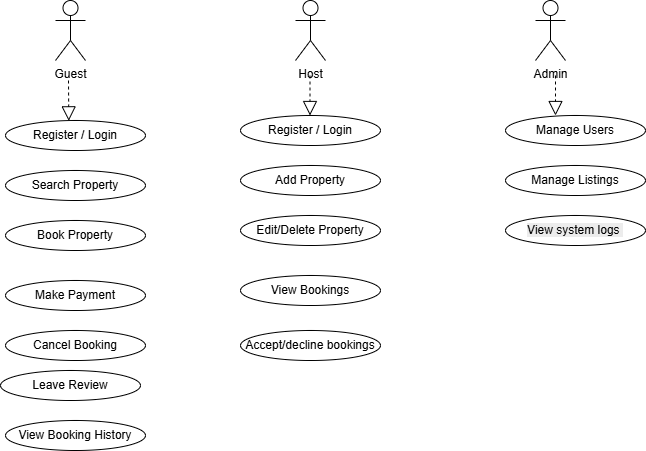

The diagram above was exported from draw.io. Its source (the exported page's mxGraphModel, read from the mxfile embedded in the PNG):
<mxGraphModel dx="772" dy="501" grid="1" gridSize="10" guides="1" tooltips="1" connect="1" arrows="1" fold="1" page="1" pageScale="1" pageWidth="850" pageHeight="1100" math="0" shadow="0">
  <root>
    <mxCell id="0" />
    <mxCell id="1" parent="0" />
    <mxCell id="jlQ8crHL_AfGkwxwMiuI-46" value="&lt;br&gt;&lt;div&gt;Register / Login&lt;br&gt;&lt;br&gt;&lt;/div&gt;" style="ellipse;whiteSpace=wrap;html=1;" vertex="1" parent="1">
      <mxGeometry x="80" y="160" width="140" height="30" as="geometry" />
    </mxCell>
    <mxCell id="jlQ8crHL_AfGkwxwMiuI-50" value="Guest" style="shape=umlActor;verticalLabelPosition=bottom;verticalAlign=top;html=1;" vertex="1" parent="1">
      <mxGeometry x="130" y="40" width="30" height="60" as="geometry" />
    </mxCell>
    <mxCell id="jlQ8crHL_AfGkwxwMiuI-52" value="Host" style="shape=umlActor;verticalLabelPosition=bottom;verticalAlign=top;html=1;" vertex="1" parent="1">
      <mxGeometry x="370" y="40" width="30" height="60" as="geometry" />
    </mxCell>
    <mxCell id="jlQ8crHL_AfGkwxwMiuI-53" value="Admin" style="shape=umlActor;verticalLabelPosition=bottom;verticalAlign=top;html=1;" vertex="1" parent="1">
      <mxGeometry x="610" y="40" width="30" height="60" as="geometry" />
    </mxCell>
    <mxCell id="jlQ8crHL_AfGkwxwMiuI-59" value="Search Property" style="ellipse;whiteSpace=wrap;html=1;" vertex="1" parent="1">
      <mxGeometry x="80" y="210" width="140" height="30" as="geometry" />
    </mxCell>
    <mxCell id="jlQ8crHL_AfGkwxwMiuI-60" value="Cancel Booking" style="ellipse;whiteSpace=wrap;html=1;" vertex="1" parent="1">
      <mxGeometry x="80" y="370" width="140" height="30" as="geometry" />
    </mxCell>
    <mxCell id="jlQ8crHL_AfGkwxwMiuI-61" value="Book Property" style="ellipse;whiteSpace=wrap;html=1;" vertex="1" parent="1">
      <mxGeometry x="80" y="260" width="140" height="30" as="geometry" />
    </mxCell>
    <mxCell id="jlQ8crHL_AfGkwxwMiuI-62" value="Make Payment" style="ellipse;whiteSpace=wrap;html=1;" vertex="1" parent="1">
      <mxGeometry x="80" y="320" width="140" height="30" as="geometry" />
    </mxCell>
    <mxCell id="jlQ8crHL_AfGkwxwMiuI-63" value="Register / Login" style="ellipse;whiteSpace=wrap;html=1;" vertex="1" parent="1">
      <mxGeometry x="315" y="155" width="140" height="30" as="geometry" />
    </mxCell>
    <mxCell id="jlQ8crHL_AfGkwxwMiuI-64" value="&lt;br&gt;&lt;div&gt;Add Property&lt;br&gt;&lt;br&gt;&lt;/div&gt;" style="ellipse;whiteSpace=wrap;html=1;" vertex="1" parent="1">
      <mxGeometry x="315" y="205" width="140" height="30" as="geometry" />
    </mxCell>
    <mxCell id="jlQ8crHL_AfGkwxwMiuI-65" value="Leave Review" style="ellipse;whiteSpace=wrap;html=1;" vertex="1" parent="1">
      <mxGeometry x="75" y="410" width="140" height="30" as="geometry" />
    </mxCell>
    <mxCell id="jlQ8crHL_AfGkwxwMiuI-66" value="Edit/Delete Property" style="ellipse;whiteSpace=wrap;html=1;" vertex="1" parent="1">
      <mxGeometry x="315" y="255" width="140" height="30" as="geometry" />
    </mxCell>
    <mxCell id="jlQ8crHL_AfGkwxwMiuI-67" value="View Bookings" style="ellipse;whiteSpace=wrap;html=1;" vertex="1" parent="1">
      <mxGeometry x="315" y="315" width="140" height="30" as="geometry" />
    </mxCell>
    <mxCell id="jlQ8crHL_AfGkwxwMiuI-68" value="Manage Users" style="ellipse;whiteSpace=wrap;html=1;" vertex="1" parent="1">
      <mxGeometry x="580" y="155" width="140" height="30" as="geometry" />
    </mxCell>
    <mxCell id="jlQ8crHL_AfGkwxwMiuI-69" value="Manage Listings" style="ellipse;whiteSpace=wrap;html=1;" vertex="1" parent="1">
      <mxGeometry x="580" y="205" width="140" height="30" as="geometry" />
    </mxCell>
    <mxCell id="jlQ8crHL_AfGkwxwMiuI-70" value="&lt;br&gt;&lt;div&gt;&lt;span style=&quot;color: rgb(0, 0, 0); font-family: Helvetica; font-size: 12px; font-style: normal; font-variant-ligatures: normal; font-variant-caps: normal; font-weight: 400; letter-spacing: normal; orphans: 2; text-align: center; text-indent: 0px; text-transform: none; widows: 2; word-spacing: 0px; -webkit-text-stroke-width: 0px; white-space: normal; background-color: rgb(236, 236, 236); text-decoration-thickness: initial; text-decoration-style: initial; text-decoration-color: initial; display: inline !important; float: none;&quot;&gt;View system logs&amp;nbsp;&lt;/span&gt;&lt;br&gt;&lt;br&gt;&lt;/div&gt;" style="ellipse;whiteSpace=wrap;html=1;" vertex="1" parent="1">
      <mxGeometry x="580" y="255" width="140" height="30" as="geometry" />
    </mxCell>
    <mxCell id="jlQ8crHL_AfGkwxwMiuI-76" value="&lt;span style=&quot;text-align: left;&quot;&gt;Accept/decline bookings&lt;/span&gt;" style="ellipse;whiteSpace=wrap;html=1;" vertex="1" parent="1">
      <mxGeometry x="315" y="370" width="140" height="30" as="geometry" />
    </mxCell>
    <mxCell id="jlQ8crHL_AfGkwxwMiuI-77" value="&lt;span style=&quot;text-align: left;&quot;&gt;View Booking History&lt;/span&gt;" style="ellipse;whiteSpace=wrap;html=1;" vertex="1" parent="1">
      <mxGeometry x="80" y="460" width="140" height="30" as="geometry" />
    </mxCell>
    <mxCell id="jlQ8crHL_AfGkwxwMiuI-78" value="" style="endArrow=block;dashed=1;endFill=0;endSize=12;html=1;rounded=0;entryX=0.452;entryY=0.011;entryDx=0;entryDy=0;entryPerimeter=0;" edge="1" parent="1" target="jlQ8crHL_AfGkwxwMiuI-46">
      <mxGeometry width="160" relative="1" as="geometry">
        <mxPoint x="143" y="120" as="sourcePoint" />
        <mxPoint x="150" y="150" as="targetPoint" />
      </mxGeometry>
    </mxCell>
    <mxCell id="jlQ8crHL_AfGkwxwMiuI-79" value="" style="endArrow=block;dashed=1;endFill=0;endSize=12;html=1;rounded=0;entryX=0.452;entryY=0.011;entryDx=0;entryDy=0;entryPerimeter=0;" edge="1" parent="1">
      <mxGeometry width="160" relative="1" as="geometry">
        <mxPoint x="384.5" y="115" as="sourcePoint" />
        <mxPoint x="384.5" y="155" as="targetPoint" />
      </mxGeometry>
    </mxCell>
    <mxCell id="jlQ8crHL_AfGkwxwMiuI-80" value="" style="endArrow=block;dashed=1;endFill=0;endSize=12;html=1;rounded=0;entryX=0.452;entryY=0.011;entryDx=0;entryDy=0;entryPerimeter=0;" edge="1" parent="1">
      <mxGeometry width="160" relative="1" as="geometry">
        <mxPoint x="630" y="115" as="sourcePoint" />
        <mxPoint x="630" y="155" as="targetPoint" />
      </mxGeometry>
    </mxCell>
  </root>
</mxGraphModel>